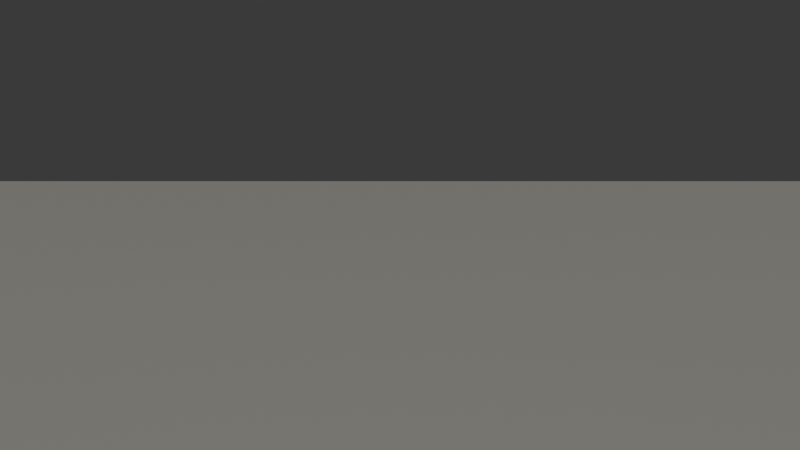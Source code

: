 # Source: instrument_lineup.blend  (saved by Blender 5.2.45; exported with 4.5.12 LTS)
import bpy
from mathutils import Matrix  # noqa: F401  (used for matrix-valued properties, if any)

bpy.ops.wm.read_factory_settings(use_empty=True)
scene = bpy.context.scene
scene.name = 'Scene'

# ---- collections
col_collection = bpy.data.collections.new('Collection'); scene.collection.children.link(col_collection)
col_instruments = bpy.data.collections.new('Instruments'); scene.collection.children.link(col_instruments)
col_inst_aeri = bpy.data.collections.new('INST_AERI')  # instanced only; not linked into the scene
col_inst_aosmet = bpy.data.collections.new('INST_AOSMET')  # instanced only; not linked into the scene
col_inst_asi = bpy.data.collections.new('INST_ASI')  # instanced only; not linked into the scene
col_inst_awos = bpy.data.collections.new('INST_AWOS')  # instanced only; not linked into the scene
col_inst_ceil = bpy.data.collections.new('INST_CEIL')  # instanced only; not linked into the scene
col_inst_csphot = bpy.data.collections.new('INST_CSPHOT')  # instanced only; not linked into the scene
col_inst_dl = bpy.data.collections.new('INST_DL')  # instanced only; not linked into the scene
col_inst_ecor_4m = bpy.data.collections.new('INST_ECOR_4m')  # instanced only; not linked into the scene
col_inst_ecor = bpy.data.collections.new('INST_ECOR')  # instanced only; not linked into the scene
col_inst_irt = bpy.data.collections.new('INST_IRT')  # instanced only; not linked into the scene
col_inst_kazr = bpy.data.collections.new('INST_KAZR')  # instanced only; not linked into the scene
col_inst_ldis = bpy.data.collections.new('INST_LDIS')  # instanced only; not linked into the scene
col_inst_maws = bpy.data.collections.new('INST_MAWS')  # instanced only; not linked into the scene
col_inst_met = bpy.data.collections.new('INST_MET')  # instanced only; not linked into the scene
col_inst_mfr = bpy.data.collections.new('INST_MFR')  # instanced only; not linked into the scene
col_inst_mfrsr = bpy.data.collections.new('INST_MFRSR')  # instanced only; not linked into the scene
col_inst_mpl = bpy.data.collections.new('INST_MPL')  # instanced only; not linked into the scene
col_inst_mwr3c = bpy.data.collections.new('INST_MWR3C')  # instanced only; not linked into the scene
col_inst_rwp = bpy.data.collections.new('INST_RWP')  # instanced only; not linked into the scene
col_inst_sebs = bpy.data.collections.new('INST_SEBS')  # instanced only; not linked into the scene
col_inst_sirs = bpy.data.collections.new('INST_SIRS')  # instanced only; not linked into the scene
col_inst_sonde = bpy.data.collections.new('INST_SONDE')  # instanced only; not linked into the scene
col_inst_vdis = bpy.data.collections.new('INST_VDIS')  # instanced only; not linked into the scene
col_inst_wb = bpy.data.collections.new('INST_WB')  # instanced only; not linked into the scene

# ---- materials (node trees are filled in below, after node groups)
mat_gravel = bpy.data.materials.new('Gravel')

# ---- material node trees
mat_gravel.use_nodes = True; mat_gravel.node_tree.nodes.clear()
_N = mat_gravel.node_tree.nodes; _L = mat_gravel.node_tree.links
n0 = _N.new('ShaderNodeBsdfPrincipled'); n0.name = 'Principled BSDF'; n0.location = (-200, 100)
n0.inputs[0].default_value = (0.3, 0.29, 0.26, 1.0)
n0.inputs[10].default_value = 0.005
n1 = _N.new('ShaderNodeOutputMaterial'); n1.name = 'Material Output'; n1.location = (200, 100)
_L.new(n0.outputs[0], n1.inputs[0])
n1.is_active_output = True

# ---- world
world_world = bpy.data.worlds.new('World'); scene.world = world_world

# ---- cameras
cam_cam_lineup = bpy.data.cameras.new('Cam_Lineup')
cam_cam_lineup.lens = 35.0

# ---- meshes
me_plane = bpy.data.meshes.new('Plane')
me_plane.from_pydata([(-0.5, -0.5, 0.0), (0.5, -0.5, 0.0), (-0.5, 0.5, 0.0), (0.5, 0.5, 0.0)], [], [(0, 1, 3, 2)])
_uv = me_plane.uv_layers.new(name='UVMap')
_uv.uv.foreach_set('vector', [0.0, 0.0, 1.0, 0.0, 1.0, 1.0, 0.0, 1.0])
me_plane.materials.append(mat_gravel)
me_plane.update()

# ---- objects
ob_sun = bpy.data.objects.new('Sun', None)
ob_cam_lineup = bpy.data.objects.new('Cam_Lineup', cam_cam_lineup)
ob_ground = bpy.data.objects.new('Ground', me_plane)
ob_inst_aeri_inst = bpy.data.objects.new('INST_AERI_inst', None)
ob_inst_aosmet_inst = bpy.data.objects.new('INST_AOSMET_inst', None)
ob_inst_asi_inst = bpy.data.objects.new('INST_ASI_inst', None)
ob_inst_awos_inst = bpy.data.objects.new('INST_AWOS_inst', None)
ob_inst_ceil_inst = bpy.data.objects.new('INST_CEIL_inst', None)
ob_inst_csphot_inst = bpy.data.objects.new('INST_CSPHOT_inst', None)
ob_inst_dl_inst = bpy.data.objects.new('INST_DL_inst', None)
ob_inst_ecor_4m_inst = bpy.data.objects.new('INST_ECOR_4m_inst', None)
ob_inst_ecor_inst = bpy.data.objects.new('INST_ECOR_inst', None)
ob_inst_irt_inst = bpy.data.objects.new('INST_IRT_inst', None)
ob_inst_kazr_inst = bpy.data.objects.new('INST_KAZR_inst', None)
ob_inst_ldis_inst = bpy.data.objects.new('INST_LDIS_inst', None)
ob_inst_maws_inst = bpy.data.objects.new('INST_MAWS_inst', None)
ob_inst_met_inst = bpy.data.objects.new('INST_MET_inst', None)
ob_inst_mfr_inst = bpy.data.objects.new('INST_MFR_inst', None)
ob_inst_mfrsr_inst = bpy.data.objects.new('INST_MFRSR_inst', None)
ob_inst_mpl_inst = bpy.data.objects.new('INST_MPL_inst', None)
ob_inst_mwr3c_inst = bpy.data.objects.new('INST_MWR3C_inst', None)
ob_inst_rwp_inst = bpy.data.objects.new('INST_RWP_inst', None)
ob_inst_sebs_inst = bpy.data.objects.new('INST_SEBS_inst', None)
ob_inst_sirs_inst = bpy.data.objects.new('INST_SIRS_inst', None)
ob_inst_sonde_inst = bpy.data.objects.new('INST_SONDE_inst', None)
ob_inst_vdis_inst = bpy.data.objects.new('INST_VDIS_inst', None)
ob_inst_wb_inst = bpy.data.objects.new('INST_WB_inst', None)

# ---- transforms, parenting, visibility, modifiers, constraints
ob_sun.location = (0.0, 0.0, 0.0)
ob_cam_lineup.location = (48.0, -91.2, 10.0)
ob_cam_lineup.rotation_euler = (1.489, -0.0, 0.0)
ob_ground.location = (48.0, 0.0, 0.0)
ob_ground.scale = (696.0, 600.0, 1.0)
ob_inst_aeri_inst.location = (2.0, 0.0, 0.0)
ob_inst_aeri_inst.instance_type = 'COLLECTION'
ob_inst_aosmet_inst.location = (6.0, 0.0, 0.0)
ob_inst_aosmet_inst.instance_type = 'COLLECTION'
ob_inst_asi_inst.location = (10.0, 0.0, 0.0)
ob_inst_asi_inst.instance_type = 'COLLECTION'
ob_inst_awos_inst.location = (14.0, 0.0, 0.0)
ob_inst_awos_inst.instance_type = 'COLLECTION'
ob_inst_ceil_inst.location = (18.0, 0.0, 0.0)
ob_inst_ceil_inst.instance_type = 'COLLECTION'
ob_inst_csphot_inst.location = (22.0, 0.0, 0.0)
ob_inst_csphot_inst.instance_type = 'COLLECTION'
ob_inst_dl_inst.location = (26.0, 0.0, 0.0)
ob_inst_dl_inst.instance_type = 'COLLECTION'
ob_inst_ecor_4m_inst.location = (30.0, 0.0, 0.0)
ob_inst_ecor_4m_inst.instance_type = 'COLLECTION'
ob_inst_ecor_inst.location = (34.0, 0.0, 0.0)
ob_inst_ecor_inst.instance_type = 'COLLECTION'
ob_inst_irt_inst.location = (38.0, 0.0, 0.0)
ob_inst_irt_inst.instance_type = 'COLLECTION'
ob_inst_kazr_inst.location = (42.0, 0.0, 0.0)
ob_inst_kazr_inst.instance_type = 'COLLECTION'
ob_inst_ldis_inst.location = (46.0, 0.0, 0.0)
ob_inst_ldis_inst.instance_type = 'COLLECTION'
ob_inst_maws_inst.location = (50.0, 0.0, 0.0)
ob_inst_maws_inst.instance_type = 'COLLECTION'
ob_inst_met_inst.location = (54.0, 0.0, 0.0)
ob_inst_met_inst.instance_type = 'COLLECTION'
ob_inst_mfr_inst.location = (58.0, 0.0, 0.0)
ob_inst_mfr_inst.instance_type = 'COLLECTION'
ob_inst_mfrsr_inst.location = (62.0, 0.0, 0.0)
ob_inst_mfrsr_inst.instance_type = 'COLLECTION'
ob_inst_mpl_inst.location = (66.0, 0.0, 0.0)
ob_inst_mpl_inst.instance_type = 'COLLECTION'
ob_inst_mwr3c_inst.location = (70.0, 0.0, 0.0)
ob_inst_mwr3c_inst.instance_type = 'COLLECTION'
ob_inst_rwp_inst.location = (74.0, 0.0, 0.0)
ob_inst_rwp_inst.instance_type = 'COLLECTION'
ob_inst_sebs_inst.location = (78.0, 0.0, 0.0)
ob_inst_sebs_inst.instance_type = 'COLLECTION'
ob_inst_sirs_inst.location = (82.0, 0.0, 0.0)
ob_inst_sirs_inst.instance_type = 'COLLECTION'
ob_inst_sonde_inst.location = (86.0, 0.0, 0.0)
ob_inst_sonde_inst.instance_type = 'COLLECTION'
ob_inst_vdis_inst.location = (90.0, 0.0, 0.0)
ob_inst_vdis_inst.instance_type = 'COLLECTION'
ob_inst_wb_inst.location = (94.0, 0.0, 0.0)
ob_inst_wb_inst.instance_type = 'COLLECTION'
ob_inst_aeri_inst.instance_collection = col_inst_aeri
ob_inst_aosmet_inst.instance_collection = col_inst_aosmet
ob_inst_asi_inst.instance_collection = col_inst_asi
ob_inst_awos_inst.instance_collection = col_inst_awos
ob_inst_ceil_inst.instance_collection = col_inst_ceil
ob_inst_csphot_inst.instance_collection = col_inst_csphot
ob_inst_dl_inst.instance_collection = col_inst_dl
ob_inst_ecor_4m_inst.instance_collection = col_inst_ecor_4m
ob_inst_ecor_inst.instance_collection = col_inst_ecor
ob_inst_irt_inst.instance_collection = col_inst_irt
ob_inst_kazr_inst.instance_collection = col_inst_kazr
ob_inst_ldis_inst.instance_collection = col_inst_ldis
ob_inst_maws_inst.instance_collection = col_inst_maws
ob_inst_met_inst.instance_collection = col_inst_met
ob_inst_mfr_inst.instance_collection = col_inst_mfr
ob_inst_mfrsr_inst.instance_collection = col_inst_mfrsr
ob_inst_mpl_inst.instance_collection = col_inst_mpl
ob_inst_mwr3c_inst.instance_collection = col_inst_mwr3c
ob_inst_rwp_inst.instance_collection = col_inst_rwp
ob_inst_sebs_inst.instance_collection = col_inst_sebs
ob_inst_sirs_inst.instance_collection = col_inst_sirs
ob_inst_sonde_inst.instance_collection = col_inst_sonde
ob_inst_vdis_inst.instance_collection = col_inst_vdis
ob_inst_wb_inst.instance_collection = col_inst_wb

# ---- collection membership
scene.collection.objects.link(ob_sun)
scene.collection.objects.link(ob_cam_lineup)
col_collection.objects.link(ob_ground)
col_instruments.objects.link(ob_inst_aeri_inst)
col_instruments.objects.link(ob_inst_aosmet_inst)
col_instruments.objects.link(ob_inst_asi_inst)
col_instruments.objects.link(ob_inst_awos_inst)
col_instruments.objects.link(ob_inst_ceil_inst)
col_instruments.objects.link(ob_inst_csphot_inst)
col_instruments.objects.link(ob_inst_dl_inst)
col_instruments.objects.link(ob_inst_ecor_4m_inst)
col_instruments.objects.link(ob_inst_ecor_inst)
col_instruments.objects.link(ob_inst_irt_inst)
col_instruments.objects.link(ob_inst_kazr_inst)
col_instruments.objects.link(ob_inst_ldis_inst)
col_instruments.objects.link(ob_inst_maws_inst)
col_instruments.objects.link(ob_inst_met_inst)
col_instruments.objects.link(ob_inst_mfr_inst)
col_instruments.objects.link(ob_inst_mfrsr_inst)
col_instruments.objects.link(ob_inst_mpl_inst)
col_instruments.objects.link(ob_inst_mwr3c_inst)
col_instruments.objects.link(ob_inst_rwp_inst)
col_instruments.objects.link(ob_inst_sebs_inst)
col_instruments.objects.link(ob_inst_sirs_inst)
col_instruments.objects.link(ob_inst_sonde_inst)
col_instruments.objects.link(ob_inst_vdis_inst)
col_instruments.objects.link(ob_inst_wb_inst)

# ---- scene / render settings (as saved in the file)
scene.camera = ob_cam_lineup
scene.frame_start = 1; scene.frame_end = 250; scene.frame_set(1)
scene.render.engine = 'CYCLES'
scene.render.bake_bias = 0.0
scene.render.bake_samples = 0
scene.render.compositor_device = 'GPU'
scene.cycles.samples = 64
scene.eevee.use_volume_custom_range = False
scene.eevee.fast_gi_thickness_near = 0.1
scene.eevee.fast_gi_thickness_far = 0.0
scene.eevee.ray_tracing_options.screen_trace_thickness = 0.1
bpy.context.view_layer.update()

# ---- added for rendering (the .blend has no usable light): sun
light_auto_sun = bpy.data.lights.new('AutoSun', 'SUN')
light_auto_sun.energy = 3.0
light_auto_sun.angle = 0.0523599
ob_auto_sun = bpy.data.objects.new('AutoSun', light_auto_sun)
scene.collection.objects.link(ob_auto_sun)
ob_auto_sun.rotation_euler = (0.872665, 0.174533, 0.523599)
bpy.context.view_layer.update()
